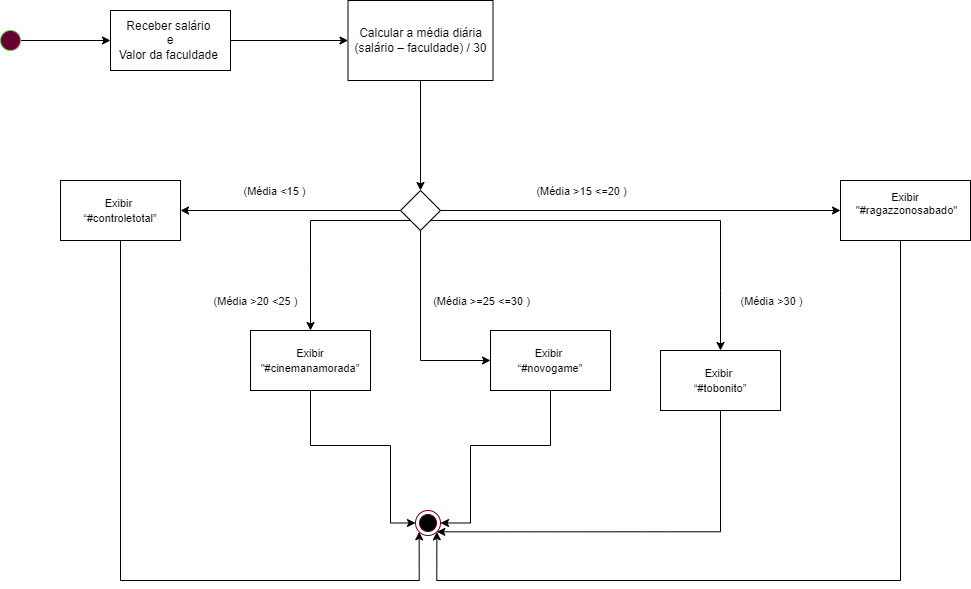

The diagram above was exported from draw.io. Its source (the exported page's mxGraphModel, read from the mxfile embedded in the PNG):
<mxGraphModel dx="1550" dy="776" grid="1" gridSize="10" guides="1" tooltips="1" connect="1" arrows="1" fold="1" page="1" pageScale="1" pageWidth="827" pageHeight="1169" math="0" shadow="0">
  <root>
    <mxCell id="0" />
    <mxCell id="1" parent="0" />
    <mxCell id="aBwnpNCp8bfNRtkUucML-1" style="edgeStyle=orthogonalEdgeStyle;rounded=0;orthogonalLoop=1;jettySize=auto;html=1;" edge="1" parent="1" source="aBwnpNCp8bfNRtkUucML-2" target="aBwnpNCp8bfNRtkUucML-4">
      <mxGeometry relative="1" as="geometry" />
    </mxCell>
    <mxCell id="aBwnpNCp8bfNRtkUucML-2" value="" style="ellipse;whiteSpace=wrap;html=1;aspect=fixed;fillColor=#660033;strokeColor=#82b366;" vertex="1" parent="1">
      <mxGeometry x="160" y="80" width="20" height="20" as="geometry" />
    </mxCell>
    <mxCell id="aBwnpNCp8bfNRtkUucML-3" style="edgeStyle=orthogonalEdgeStyle;rounded=0;orthogonalLoop=1;jettySize=auto;html=1;entryX=0;entryY=0.5;entryDx=0;entryDy=0;" edge="1" parent="1" source="aBwnpNCp8bfNRtkUucML-4" target="aBwnpNCp8bfNRtkUucML-6">
      <mxGeometry relative="1" as="geometry">
        <mxPoint x="480" y="100" as="targetPoint" />
        <Array as="points" />
      </mxGeometry>
    </mxCell>
    <mxCell id="aBwnpNCp8bfNRtkUucML-4" value="&lt;font style=&quot;font-size: 12px;&quot;&gt;Receber salário&amp;nbsp;&lt;br&gt;e&lt;br&gt;Valor da faculdade&amp;nbsp;&lt;br&gt;&lt;/font&gt;" style="rounded=0;whiteSpace=wrap;html=1;fillColor=#FFFFFF;" vertex="1" parent="1">
      <mxGeometry x="270" y="60" width="120" height="60" as="geometry" />
    </mxCell>
    <mxCell id="aBwnpNCp8bfNRtkUucML-5" style="edgeStyle=orthogonalEdgeStyle;rounded=0;orthogonalLoop=1;jettySize=auto;html=1;entryX=0.5;entryY=0;entryDx=0;entryDy=0;" edge="1" parent="1" source="aBwnpNCp8bfNRtkUucML-6" target="e9XkzH2Ypk6FQSx6o1Y8-7">
      <mxGeometry relative="1" as="geometry">
        <mxPoint x="580" y="220" as="targetPoint" />
      </mxGeometry>
    </mxCell>
    <mxCell id="aBwnpNCp8bfNRtkUucML-6" value="Calcular a média diária&lt;br&gt;(salário – faculdade) / 30" style="rounded=0;whiteSpace=wrap;html=1;fillColor=#FFFFFF;" vertex="1" parent="1">
      <mxGeometry x="507.5" y="50" width="145" height="80" as="geometry" />
    </mxCell>
    <mxCell id="e9XkzH2Ypk6FQSx6o1Y8-1" value="" style="ellipse;html=1;shape=endState;fillColor=#000000;strokeColor=#660033;" vertex="1" parent="1">
      <mxGeometry x="575" y="560" width="25" height="25" as="geometry" />
    </mxCell>
    <mxCell id="e9XkzH2Ypk6FQSx6o1Y8-2" style="edgeStyle=orthogonalEdgeStyle;rounded=0;orthogonalLoop=1;jettySize=auto;html=1;exitX=0;exitY=0.5;exitDx=0;exitDy=0;entryX=1;entryY=0.5;entryDx=0;entryDy=0;" edge="1" parent="1" source="e9XkzH2Ypk6FQSx6o1Y8-7" target="e9XkzH2Ypk6FQSx6o1Y8-12">
      <mxGeometry relative="1" as="geometry">
        <mxPoint x="210" y="260" as="targetPoint" />
      </mxGeometry>
    </mxCell>
    <mxCell id="e9XkzH2Ypk6FQSx6o1Y8-3" value="(Média &amp;lt;15 )" style="edgeLabel;html=1;align=center;verticalAlign=middle;resizable=0;points=[];fontFamily=Helvetica;fontColor=#000000;" vertex="1" connectable="0" parent="e9XkzH2Ypk6FQSx6o1Y8-2">
      <mxGeometry x="0.156" y="5" relative="1" as="geometry">
        <mxPoint y="-25" as="offset" />
      </mxGeometry>
    </mxCell>
    <mxCell id="e9XkzH2Ypk6FQSx6o1Y8-4" style="edgeStyle=orthogonalEdgeStyle;rounded=0;orthogonalLoop=1;jettySize=auto;html=1;entryX=0;entryY=0.5;entryDx=0;entryDy=0;" edge="1" parent="1" source="e9XkzH2Ypk6FQSx6o1Y8-7" target="e9XkzH2Ypk6FQSx6o1Y8-9">
      <mxGeometry relative="1" as="geometry">
        <mxPoint x="510" y="260" as="targetPoint" />
      </mxGeometry>
    </mxCell>
    <mxCell id="e9XkzH2Ypk6FQSx6o1Y8-5" style="edgeStyle=orthogonalEdgeStyle;rounded=0;orthogonalLoop=1;jettySize=auto;html=1;exitX=1;exitY=1;exitDx=0;exitDy=0;" edge="1" parent="1" source="e9XkzH2Ypk6FQSx6o1Y8-7" target="e9XkzH2Ypk6FQSx6o1Y8-10">
      <mxGeometry relative="1" as="geometry">
        <mxPoint x="710" y="300" as="targetPoint" />
        <Array as="points">
          <mxPoint x="580" y="270" />
          <mxPoint x="580" y="410" />
        </Array>
      </mxGeometry>
    </mxCell>
    <mxCell id="e9XkzH2Ypk6FQSx6o1Y8-6" style="edgeStyle=orthogonalEdgeStyle;rounded=0;orthogonalLoop=1;jettySize=auto;html=1;exitX=0;exitY=1;exitDx=0;exitDy=0;entryX=0.5;entryY=0;entryDx=0;entryDy=0;" edge="1" parent="1" source="e9XkzH2Ypk6FQSx6o1Y8-7" target="e9XkzH2Ypk6FQSx6o1Y8-14">
      <mxGeometry relative="1" as="geometry">
        <mxPoint x="470" y="320" as="targetPoint" />
        <Array as="points">
          <mxPoint x="470" y="270" />
          <mxPoint x="470" y="320" />
        </Array>
      </mxGeometry>
    </mxCell>
    <mxCell id="e9XkzH2Ypk6FQSx6o1Y8-20" style="edgeStyle=orthogonalEdgeStyle;rounded=0;orthogonalLoop=1;jettySize=auto;html=1;exitX=1;exitY=1;exitDx=0;exitDy=0;fontFamily=Helvetica;fontSize=11;fontColor=#000000;" edge="1" parent="1" source="e9XkzH2Ypk6FQSx6o1Y8-7">
      <mxGeometry relative="1" as="geometry">
        <mxPoint x="880" y="400" as="targetPoint" />
        <Array as="points">
          <mxPoint x="880" y="270" />
          <mxPoint x="880" y="340" />
        </Array>
      </mxGeometry>
    </mxCell>
    <mxCell id="e9XkzH2Ypk6FQSx6o1Y8-7" value="" style="rhombus;whiteSpace=wrap;html=1;strokeColor=#000000;fillColor=#FFFFFF;" vertex="1" parent="1">
      <mxGeometry x="560" y="240" width="40" height="40" as="geometry" />
    </mxCell>
    <mxCell id="e9XkzH2Ypk6FQSx6o1Y8-8" style="edgeStyle=orthogonalEdgeStyle;rounded=0;orthogonalLoop=1;jettySize=auto;html=1;entryX=1;entryY=1;entryDx=0;entryDy=0;" edge="1" parent="1" source="e9XkzH2Ypk6FQSx6o1Y8-9" target="e9XkzH2Ypk6FQSx6o1Y8-1">
      <mxGeometry relative="1" as="geometry">
        <mxPoint x="596" y="590" as="targetPoint" />
        <Array as="points">
          <mxPoint x="1060" y="260" />
          <mxPoint x="1060" y="630" />
          <mxPoint x="596" y="630" />
        </Array>
      </mxGeometry>
    </mxCell>
    <mxCell id="e9XkzH2Ypk6FQSx6o1Y8-9" value="&lt;div style=&quot;font-size: 11px;&quot;&gt;&lt;font style=&quot;font-size: 11px;&quot;&gt;Exibir&lt;/font&gt;&lt;/div&gt;&lt;div style=&quot;font-size: 11px;&quot;&gt;&lt;font style=&quot;font-size: 11px;&quot;&gt;&amp;nbsp;&quot;#ragazzonosabado&quot;&lt;/font&gt;&lt;/div&gt;&lt;div style=&quot;font-size: 11px;&quot;&gt;&lt;br&gt;&lt;/div&gt;" style="rounded=0;whiteSpace=wrap;html=1;fillColor=#FFFFFF;align=center;" vertex="1" parent="1">
      <mxGeometry x="1000" y="230" width="130" height="60" as="geometry" />
    </mxCell>
    <mxCell id="e9XkzH2Ypk6FQSx6o1Y8-10" value="&lt;div style=&quot;&quot;&gt;&lt;span style=&quot;background-color: initial; font-size: 11px;&quot;&gt;Exibir&amp;nbsp;&lt;/span&gt;&lt;/div&gt;&lt;span style=&quot;font-size: 11px;&quot;&gt;“#novogame”&lt;/span&gt;" style="rounded=0;whiteSpace=wrap;html=1;fillColor=#FFFFFF;align=center;" vertex="1" parent="1">
      <mxGeometry x="650" y="380" width="120" height="60" as="geometry" />
    </mxCell>
    <mxCell id="e9XkzH2Ypk6FQSx6o1Y8-11" style="edgeStyle=orthogonalEdgeStyle;rounded=0;orthogonalLoop=1;jettySize=auto;html=1;entryX=0;entryY=1;entryDx=0;entryDy=0;" edge="1" parent="1" source="e9XkzH2Ypk6FQSx6o1Y8-12" target="e9XkzH2Ypk6FQSx6o1Y8-1">
      <mxGeometry relative="1" as="geometry">
        <mxPoint x="570" y="770" as="targetPoint" />
        <Array as="points">
          <mxPoint x="280" y="630" />
          <mxPoint x="579" y="630" />
        </Array>
      </mxGeometry>
    </mxCell>
    <mxCell id="e9XkzH2Ypk6FQSx6o1Y8-12" value="&lt;div style=&quot;&quot;&gt;&lt;span style=&quot;background-color: initial; font-size: 11px;&quot;&gt;Exibir&amp;nbsp;&lt;/span&gt;&lt;/div&gt;&lt;span style=&quot;font-size: 11px;&quot;&gt;“#controletotal”&lt;/span&gt;" style="rounded=0;whiteSpace=wrap;html=1;fillColor=#FFFFFF;align=center;" vertex="1" parent="1">
      <mxGeometry x="220" y="230" width="120" height="60" as="geometry" />
    </mxCell>
    <mxCell id="e9XkzH2Ypk6FQSx6o1Y8-13" style="edgeStyle=orthogonalEdgeStyle;rounded=0;orthogonalLoop=1;jettySize=auto;html=1;entryX=0;entryY=0.5;entryDx=0;entryDy=0;" edge="1" parent="1" source="e9XkzH2Ypk6FQSx6o1Y8-14" target="e9XkzH2Ypk6FQSx6o1Y8-1">
      <mxGeometry relative="1" as="geometry">
        <mxPoint x="530" y="550" as="targetPoint" />
        <Array as="points">
          <mxPoint x="470" y="495" />
          <mxPoint x="550" y="495" />
          <mxPoint x="550" y="572" />
        </Array>
      </mxGeometry>
    </mxCell>
    <mxCell id="e9XkzH2Ypk6FQSx6o1Y8-14" value="&lt;div style=&quot;text-align: center;&quot;&gt;&lt;font style=&quot;background-color: initial; font-size: 11px;&quot;&gt;&lt;span style=&quot;text-align: left; background-color: rgb(255, 255, 255);&quot;&gt;Exibir&lt;/span&gt;&lt;/font&gt;&lt;/div&gt;&lt;div style=&quot;text-align: center;&quot;&gt;&lt;font style=&quot;background-color: initial; font-size: 11px;&quot;&gt;&lt;span style=&quot;text-align: left; background-color: rgb(255, 255, 255);&quot;&gt;&quot;&lt;/span&gt;&lt;/font&gt;&lt;span style=&quot;background-color: initial; font-size: 11px;&quot;&gt;#cinemanamorada”&lt;/span&gt;&lt;/div&gt;" style="rounded=0;whiteSpace=wrap;html=1;fillColor=#FFFFFF;" vertex="1" parent="1">
      <mxGeometry x="410" y="380" width="120" height="60" as="geometry" />
    </mxCell>
    <mxCell id="e9XkzH2Ypk6FQSx6o1Y8-15" style="edgeStyle=orthogonalEdgeStyle;rounded=0;orthogonalLoop=1;jettySize=auto;html=1;entryX=1;entryY=0.5;entryDx=0;entryDy=0;" edge="1" parent="1" target="e9XkzH2Ypk6FQSx6o1Y8-1">
      <mxGeometry relative="1" as="geometry">
        <mxPoint x="620" y="580" as="targetPoint" />
        <mxPoint x="710" y="439.9999999999998" as="sourcePoint" />
        <Array as="points">
          <mxPoint x="710" y="495" />
          <mxPoint x="630" y="495" />
          <mxPoint x="630" y="572" />
        </Array>
      </mxGeometry>
    </mxCell>
    <mxCell id="e9XkzH2Ypk6FQSx6o1Y8-22" value="" style="edgeStyle=orthogonalEdgeStyle;rounded=0;orthogonalLoop=1;jettySize=auto;html=1;fontFamily=Helvetica;fontSize=11;fontColor=#000000;entryX=1;entryY=1;entryDx=0;entryDy=0;" edge="1" parent="1" source="e9XkzH2Ypk6FQSx6o1Y8-21" target="e9XkzH2Ypk6FQSx6o1Y8-1">
      <mxGeometry x="-1" y="-113" relative="1" as="geometry">
        <mxPoint x="610" y="580" as="targetPoint" />
        <Array as="points">
          <mxPoint x="880" y="581" />
        </Array>
        <mxPoint x="33" y="-80" as="offset" />
      </mxGeometry>
    </mxCell>
    <mxCell id="e9XkzH2Ypk6FQSx6o1Y8-21" value="&lt;div style=&quot;&quot;&gt;&lt;span style=&quot;background-color: initial; font-size: 11px;&quot;&gt;Exibir&amp;nbsp;&lt;/span&gt;&lt;/div&gt;&lt;div style=&quot;&quot;&gt;&lt;span style=&quot;background-color: initial;&quot;&gt;&lt;span style=&quot;font-size: 11px;&quot;&gt;“#tobonito”&lt;/span&gt;&lt;br&gt;&lt;/span&gt;&lt;/div&gt;" style="rounded=0;whiteSpace=wrap;html=1;fillColor=#FFFFFF;align=center;" vertex="1" parent="1">
      <mxGeometry x="820" y="400" width="120" height="60" as="geometry" />
    </mxCell>
    <mxCell id="e9XkzH2Ypk6FQSx6o1Y8-23" value="(Média &amp;gt;15 &amp;lt;=20 )" style="edgeLabel;html=1;align=center;verticalAlign=middle;resizable=0;points=[];fontFamily=Helvetica;fontColor=#000000;" vertex="1" connectable="0" parent="1">
      <mxGeometry x="740" y="240" as="geometry" />
    </mxCell>
    <mxCell id="e9XkzH2Ypk6FQSx6o1Y8-24" value="(Média &amp;gt;=25 &amp;lt;=30 )" style="edgeLabel;html=1;align=center;verticalAlign=middle;resizable=0;points=[];fontFamily=Helvetica;fontColor=#000000;" vertex="1" connectable="0" parent="1">
      <mxGeometry x="640" y="350" as="geometry" />
    </mxCell>
    <mxCell id="e9XkzH2Ypk6FQSx6o1Y8-25" value="(Média &amp;gt;20 &amp;lt;25 )" style="edgeLabel;html=1;align=center;verticalAlign=middle;resizable=0;points=[];fontFamily=Helvetica;fontColor=#000000;" vertex="1" connectable="0" parent="1">
      <mxGeometry x="414" y="350" as="geometry" />
    </mxCell>
    <mxCell id="e9XkzH2Ypk6FQSx6o1Y8-26" value="(Média &amp;gt;30 )" style="edgeLabel;html=1;align=center;verticalAlign=middle;resizable=0;points=[];fontFamily=Helvetica;fontColor=#000000;" vertex="1" connectable="0" parent="1">
      <mxGeometry x="930" y="350" as="geometry" />
    </mxCell>
  </root>
</mxGraphModel>